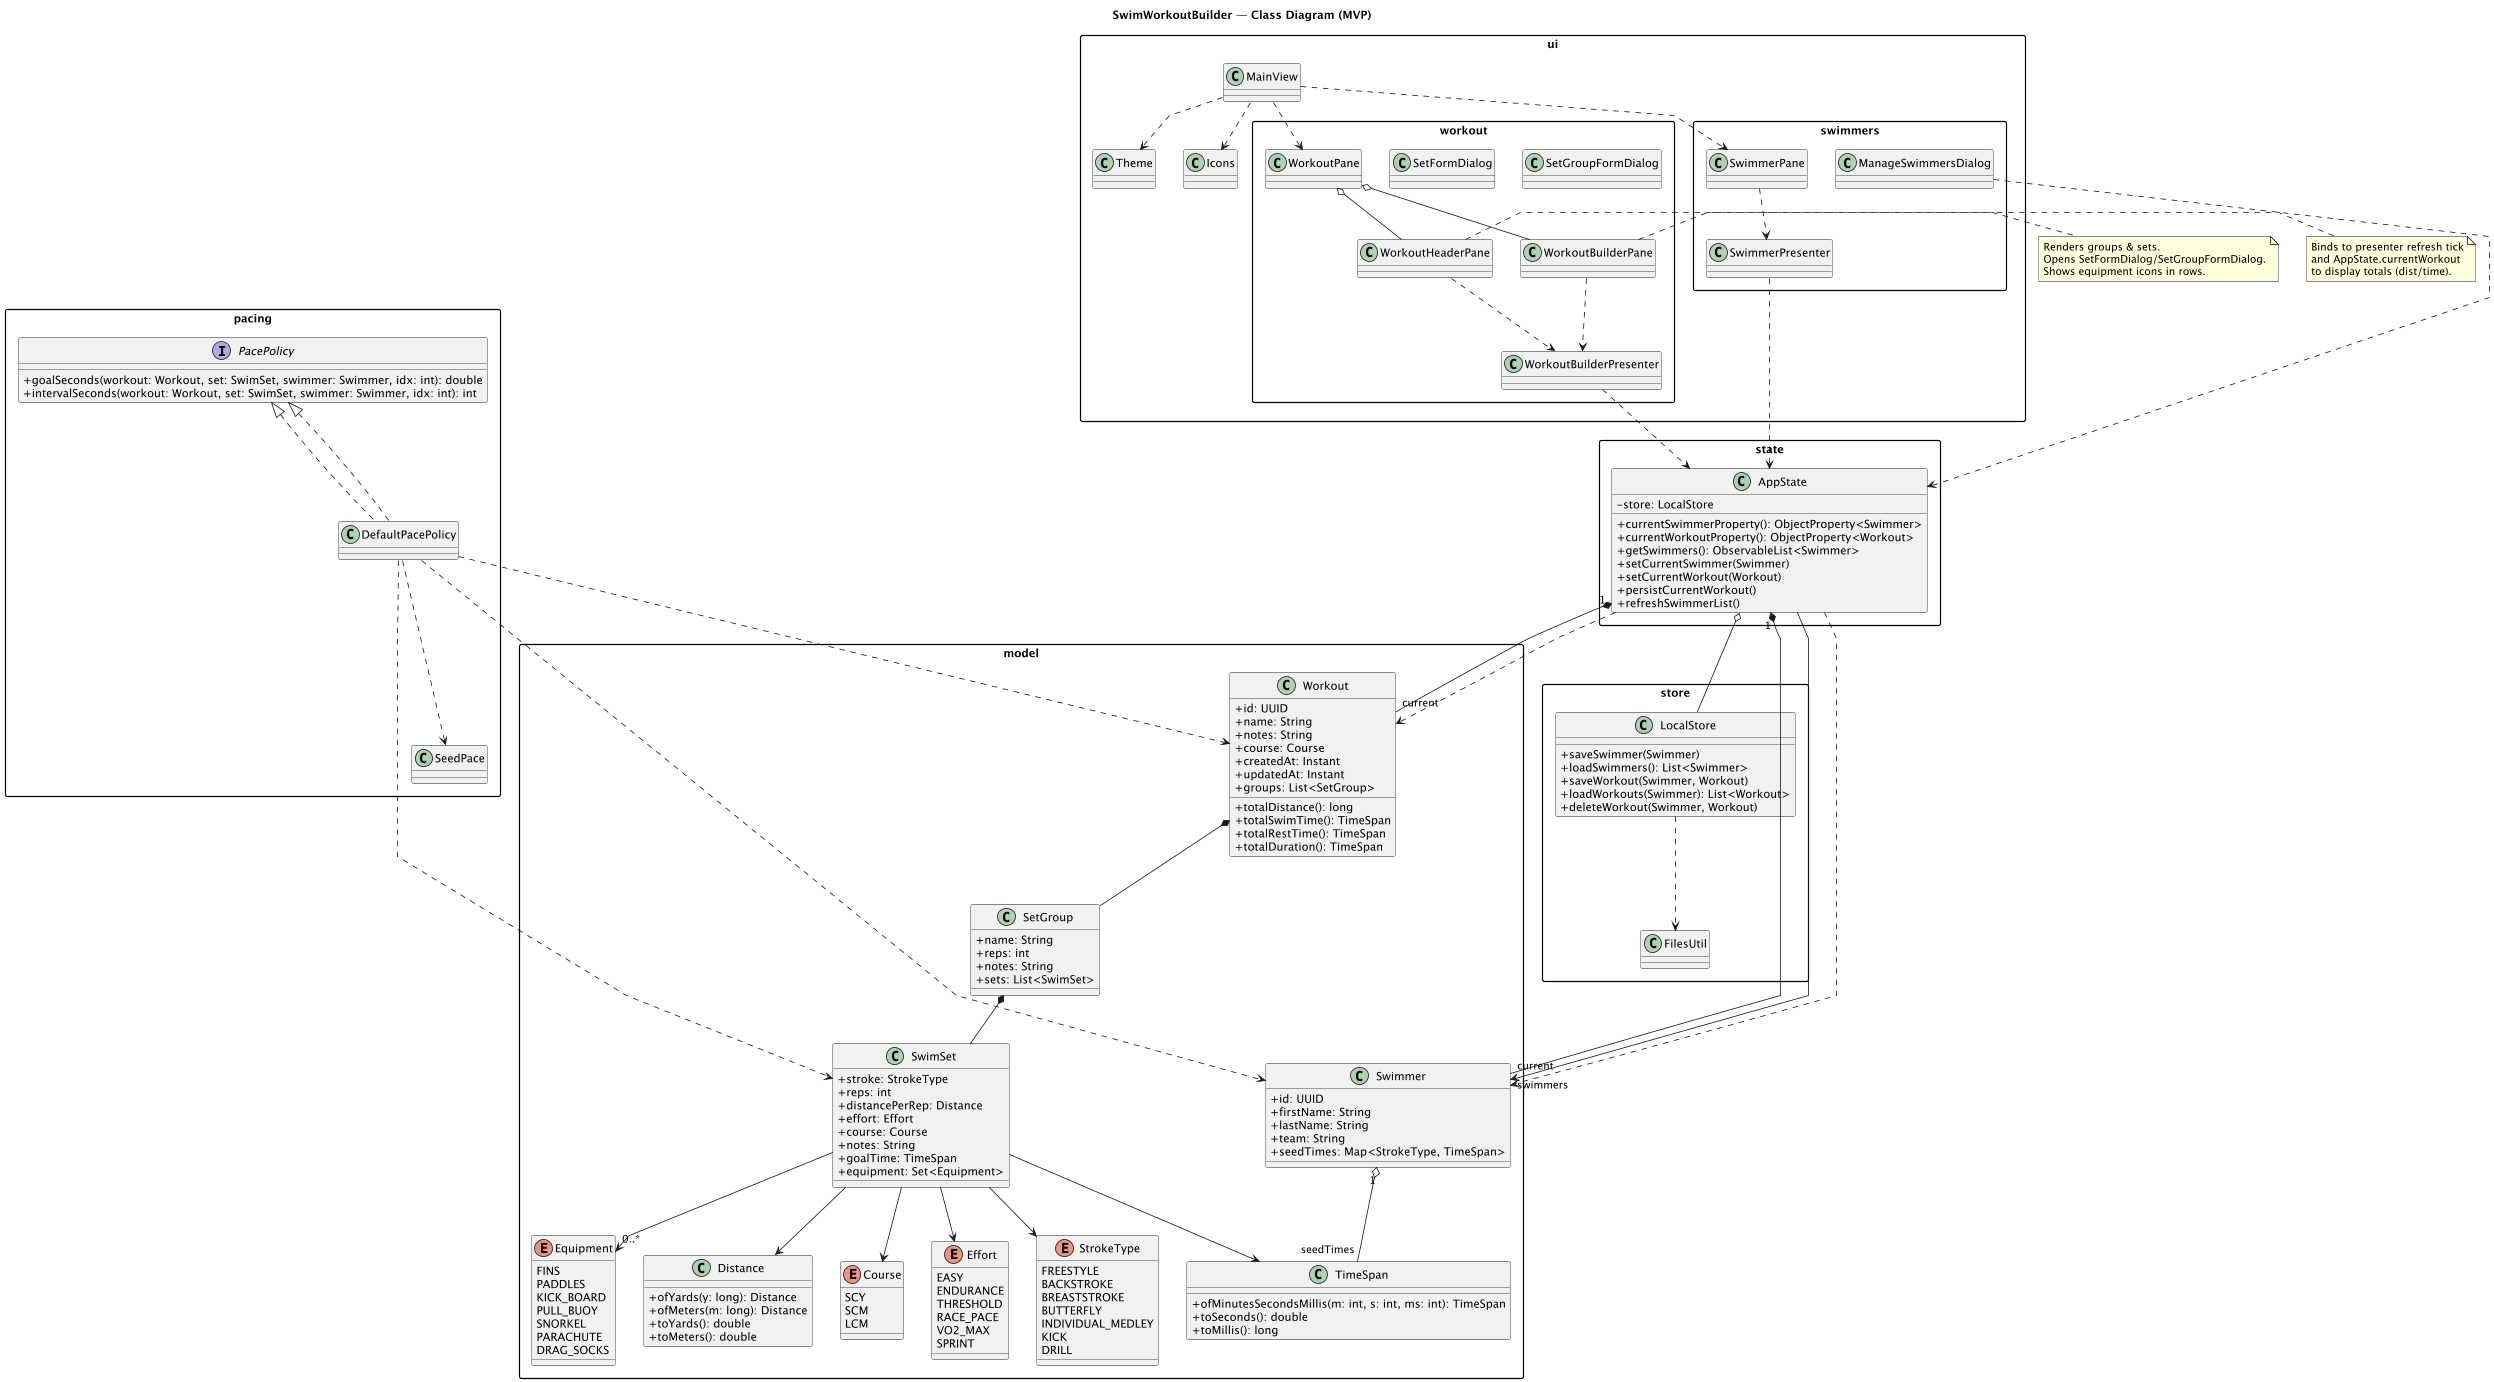

The diagram above was rendered by PlantUML. Its source (embedded in the PNG):
@startuml
title SwimWorkoutBuilder — Class Diagram (MVP)

skinparam packageStyle rectangle
skinparam classAttributeIconSize 0
skinparam shadowing false
skinparam linetype polyline

'========================
' Packages
'========================
package "model" {
  class Swimmer {
    +id: UUID
    +firstName: String
    +lastName: String
    +team: String
    +seedTimes: Map<StrokeType, TimeSpan>
  }

  class Workout {
    +id: UUID
    +name: String
    +notes: String
    +course: Course
    +createdAt: Instant
    +updatedAt: Instant
    +groups: List<SetGroup>
    +totalDistance(): long
    +totalSwimTime(): TimeSpan
    +totalRestTime(): TimeSpan
    +totalDuration(): TimeSpan
  }

  class SetGroup {
    +name: String
    +reps: int
    +notes: String
    +sets: List<SwimSet>
  }

  class SwimSet {
    +stroke: StrokeType
    +reps: int
    +distancePerRep: Distance
    +effort: Effort
    +course: Course
    +notes: String
    +goalTime: TimeSpan
    +equipment: Set<Equipment>
  }

  class Distance {
    +ofYards(y: long): Distance
    +ofMeters(m: long): Distance
    +toYards(): double
    +toMeters(): double
  }

  class TimeSpan {
    +ofMinutesSecondsMillis(m: int, s: int, ms: int): TimeSpan
    +toSeconds(): double
    +toMillis(): long
  }

  enum Course {
    SCY
    SCM
    LCM
  }

  enum Effort {
    EASY
    ENDURANCE
    THRESHOLD
    RACE_PACE
    VO2_MAX
    SPRINT
  }

  enum StrokeType {
    FREESTYLE
    BACKSTROKE
    BREASTSTROKE
    BUTTERFLY
    INDIVIDUAL_MEDLEY
    KICK
    DRILL
  }

  enum Equipment {
    FINS
    PADDLES
    KICK_BOARD
    PULL_BUOY
    SNORKEL
    PARACHUTE
    DRAG_SOCKS
  }
}

package "pacing" {
  interface PacePolicy {
    +goalSeconds(workout: Workout, set: SwimSet, swimmer: Swimmer, idx: int): double
    +intervalSeconds(workout: Workout, set: SwimSet, swimmer: Swimmer, idx: int): int
  }
  class DefaultPacePolicy implements PacePolicy
  class SeedPace
}

package "store" {
  class LocalStore {
    +saveSwimmer(Swimmer)
    +loadSwimmers(): List<Swimmer>
    +saveWorkout(Swimmer, Workout)
    +loadWorkouts(Swimmer): List<Workout>
    +deleteWorkout(Swimmer, Workout)
  }
  class FilesUtil
}

package "state" {
  class AppState {
    +currentSwimmerProperty(): ObjectProperty<Swimmer>
    +currentWorkoutProperty(): ObjectProperty<Workout>
    +getSwimmers(): ObservableList<Swimmer>
    +setCurrentSwimmer(Swimmer)
    +setCurrentWorkout(Workout)
    +persistCurrentWorkout()
    +refreshSwimmerList()
    -store: LocalStore
  }
}

package "ui.workout" {
  class WorkoutBuilderPresenter
  class WorkoutHeaderPane
  class WorkoutBuilderPane
  class WorkoutPane
  class SetFormDialog
  class SetGroupFormDialog
}

package "ui.swimmers" {
  class SwimmerPresenter
  class SwimmerPane
  class ManageSwimmersDialog
}

package "ui" {
  class MainView
  class Theme
  class Icons
}

'========================
' Relationships
'========================

Workout *-- SetGroup
SetGroup *-- SwimSet
SwimSet --> Distance
SwimSet --> TimeSpan
Swimmer "1" o-- "seedTimes" TimeSpan
SwimSet --> StrokeType
SwimSet --> Effort
SwimSet --> Course
SwimSet --> "0..*" Equipment

PacePolicy <|.. DefaultPacePolicy
DefaultPacePolicy ..> SeedPace
DefaultPacePolicy ..> Swimmer
DefaultPacePolicy ..> Workout
DefaultPacePolicy ..> SwimSet

AppState o-- LocalStore
LocalStore ..> FilesUtil
AppState "1" *-- "current" Swimmer
AppState "1" *-- "current" Workout
AppState --> "swimmers" Swimmer
AppState ..> Workout
AppState ..> Swimmer

WorkoutBuilderPresenter ..> AppState
WorkoutHeaderPane ..> WorkoutBuilderPresenter
WorkoutBuilderPane ..> WorkoutBuilderPresenter
WorkoutPane o-- WorkoutHeaderPane
WorkoutPane o-- WorkoutBuilderPane
SwimmerPresenter ..> AppState
SwimmerPane ..> SwimmerPresenter
ManageSwimmersDialog ..> AppState

MainView ..> SwimmerPane
MainView ..> WorkoutPane
MainView ..> Theme
MainView ..> Icons

note right of WorkoutHeaderPane
  Binds to presenter refresh tick
  and AppState.currentWorkout
  to display totals (dist/time).
end note

note right of WorkoutBuilderPane
  Renders groups & sets.
  Opens SetFormDialog/SetGroupFormDialog.
  Shows equipment icons in rows.
end note

@enduml